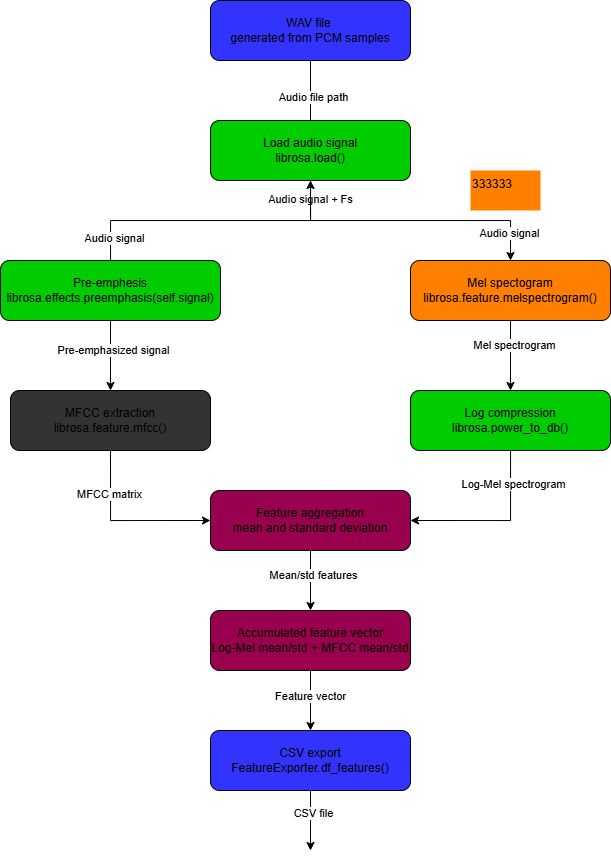

The diagram above was exported from draw.io. Its source (the exported page's mxGraphModel, read from the mxfile embedded in the PNG):
<mxGraphModel dx="813" dy="873" grid="1" gridSize="10" guides="1" tooltips="1" connect="1" arrows="1" fold="1" page="1" pageScale="1" pageWidth="827" pageHeight="1169" math="0" shadow="0">
  <root>
    <mxCell id="0" />
    <mxCell id="1" parent="0" />
    <mxCell id="ShCpiUXk9h6bDss3fCYl-1" parent="1" style="rounded=1;whiteSpace=wrap;html=1;fillColor=light-dark(#3333FF,#3333FF);" value="WAV file&amp;nbsp;&lt;br&gt;generated from PCM samples" vertex="1">
      <mxGeometry height="60" width="200" x="300" y="10" as="geometry" />
    </mxCell>
    <mxCell id="ShCpiUXk9h6bDss3fCYl-2" edge="1" parent="1" source="ShCpiUXk9h6bDss3fCYl-1" style="endArrow=classic;html=1;rounded=0;exitX=0.5;exitY=1;exitDx=0;exitDy=0;" value="">
      <mxGeometry height="50" relative="1" width="50" as="geometry">
        <mxPoint x="390" y="390" as="sourcePoint" />
        <mxPoint x="400" y="160" as="targetPoint" />
      </mxGeometry>
    </mxCell>
    <mxCell id="ShCpiUXk9h6bDss3fCYl-19" connectable="0" parent="ShCpiUXk9h6bDss3fCYl-2" style="edgeLabel;html=1;align=center;verticalAlign=middle;resizable=0;points=[];" value="Audio file path" vertex="1">
      <mxGeometry relative="1" x="-0.1784" y="2" as="geometry">
        <mxPoint as="offset" />
      </mxGeometry>
    </mxCell>
    <mxCell id="ShCpiUXk9h6bDss3fCYl-13" edge="1" parent="1" source="ShCpiUXk9h6bDss3fCYl-3" style="edgeStyle=orthogonalEdgeStyle;rounded=0;orthogonalLoop=1;jettySize=auto;html=1;entryX=0.5;entryY=0;entryDx=0;entryDy=0;" target="ShCpiUXk9h6bDss3fCYl-5">
      <mxGeometry relative="1" as="geometry">
        <Array as="points">
          <mxPoint x="400" y="230" />
          <mxPoint x="600" y="230" />
        </Array>
      </mxGeometry>
    </mxCell>
    <mxCell id="ShCpiUXk9h6bDss3fCYl-21" connectable="0" parent="ShCpiUXk9h6bDss3fCYl-13" style="edgeLabel;html=1;align=center;verticalAlign=middle;resizable=0;points=[];" value="Audio signal + Fs" vertex="1">
      <mxGeometry relative="1" x="-0.8702" y="-1" as="geometry">
        <mxPoint y="1" as="offset" />
      </mxGeometry>
    </mxCell>
    <mxCell id="ShCpiUXk9h6bDss3fCYl-35" connectable="0" parent="ShCpiUXk9h6bDss3fCYl-13" style="edgeLabel;html=1;align=center;verticalAlign=middle;resizable=0;points=[];" value="Audio signal" vertex="1">
      <mxGeometry relative="1" x="0.8021" y="-2" as="geometry">
        <mxPoint y="1" as="offset" />
      </mxGeometry>
    </mxCell>
    <mxCell id="ShCpiUXk9h6bDss3fCYl-3" parent="1" style="rounded=1;whiteSpace=wrap;html=1;fillColor=light-dark(#00CC00,#00CC00);" value="Load audio signal&lt;div&gt;librosa.load()&lt;/div&gt;" vertex="1">
      <mxGeometry height="60" width="200" x="300" y="130" as="geometry" />
    </mxCell>
    <mxCell id="ShCpiUXk9h6bDss3fCYl-16" edge="1" parent="1" source="ShCpiUXk9h6bDss3fCYl-4" style="edgeStyle=orthogonalEdgeStyle;rounded=0;orthogonalLoop=1;jettySize=auto;html=1;exitX=0.5;exitY=1;exitDx=0;exitDy=0;entryX=0;entryY=0.5;entryDx=0;entryDy=0;" target="ShCpiUXk9h6bDss3fCYl-7">
      <mxGeometry relative="1" as="geometry" />
    </mxCell>
    <mxCell id="ShCpiUXk9h6bDss3fCYl-27" connectable="0" parent="ShCpiUXk9h6bDss3fCYl-16" style="edgeLabel;html=1;align=center;verticalAlign=middle;resizable=0;points=[];" value="MFCC matrix" vertex="1">
      <mxGeometry relative="1" x="-0.4886" y="-2" as="geometry">
        <mxPoint as="offset" />
      </mxGeometry>
    </mxCell>
    <mxCell id="ShCpiUXk9h6bDss3fCYl-4" parent="1" style="rounded=1;whiteSpace=wrap;html=1;fillColor=light-dark(#333333,#FF8000);" value="MFCC extraction&lt;div&gt;librosa.feature.mfcc()&lt;/div&gt;" vertex="1">
      <mxGeometry height="60" width="200" x="100" y="400" as="geometry" />
    </mxCell>
    <mxCell id="ShCpiUXk9h6bDss3fCYl-14" edge="1" parent="1" source="ShCpiUXk9h6bDss3fCYl-5" style="edgeStyle=orthogonalEdgeStyle;rounded=0;orthogonalLoop=1;jettySize=auto;html=1;entryX=0.5;entryY=0;entryDx=0;entryDy=0;" target="ShCpiUXk9h6bDss3fCYl-6">
      <mxGeometry relative="1" as="geometry" />
    </mxCell>
    <mxCell id="ShCpiUXk9h6bDss3fCYl-28" connectable="0" parent="ShCpiUXk9h6bDss3fCYl-14" style="edgeLabel;html=1;align=center;verticalAlign=middle;resizable=0;points=[];" value="Mel spectrogram" vertex="1">
      <mxGeometry relative="1" x="-0.3126" y="3" as="geometry">
        <mxPoint y="1" as="offset" />
      </mxGeometry>
    </mxCell>
    <mxCell id="ShCpiUXk9h6bDss3fCYl-5" parent="1" style="rounded=1;whiteSpace=wrap;html=1;fillColor=light-dark(#FF8000,#FF8000);" value="Mel spectogram&lt;div&gt;librosa.feature.melspectrogram()&lt;/div&gt;" vertex="1">
      <mxGeometry height="60" width="200" x="500" y="270" as="geometry" />
    </mxCell>
    <mxCell id="ShCpiUXk9h6bDss3fCYl-15" edge="1" parent="1" source="ShCpiUXk9h6bDss3fCYl-6" style="edgeStyle=orthogonalEdgeStyle;rounded=0;orthogonalLoop=1;jettySize=auto;html=1;entryX=1;entryY=0.5;entryDx=0;entryDy=0;" target="ShCpiUXk9h6bDss3fCYl-7">
      <mxGeometry relative="1" as="geometry" />
    </mxCell>
    <mxCell id="ShCpiUXk9h6bDss3fCYl-29" connectable="0" parent="ShCpiUXk9h6bDss3fCYl-15" style="edgeLabel;html=1;align=center;verticalAlign=middle;resizable=0;points=[];" value="Log-Mel spectrogram" vertex="1">
      <mxGeometry relative="1" x="-0.6134" y="2" as="geometry">
        <mxPoint as="offset" />
      </mxGeometry>
    </mxCell>
    <mxCell id="ShCpiUXk9h6bDss3fCYl-6" parent="1" style="rounded=1;whiteSpace=wrap;html=1;fillColor=light-dark(#00CC00,#00CC00);" value="Log compression&lt;div&gt;librosa.power_to_db()&lt;/div&gt;" vertex="1">
      <mxGeometry height="60" width="200" x="500" y="400" as="geometry" />
    </mxCell>
    <mxCell id="ShCpiUXk9h6bDss3fCYl-17" edge="1" parent="1" source="ShCpiUXk9h6bDss3fCYl-7" style="edgeStyle=orthogonalEdgeStyle;rounded=0;orthogonalLoop=1;jettySize=auto;html=1;" target="ShCpiUXk9h6bDss3fCYl-8">
      <mxGeometry relative="1" as="geometry" />
    </mxCell>
    <mxCell id="ShCpiUXk9h6bDss3fCYl-30" connectable="0" parent="ShCpiUXk9h6bDss3fCYl-17" style="edgeLabel;html=1;align=center;verticalAlign=middle;resizable=0;points=[];" value="Mean/std features" vertex="1">
      <mxGeometry relative="1" x="-0.1784" y="2" as="geometry">
        <mxPoint as="offset" />
      </mxGeometry>
    </mxCell>
    <mxCell id="ShCpiUXk9h6bDss3fCYl-7" parent="1" style="rounded=1;whiteSpace=wrap;html=1;fillColor=light-dark(#99004D,#99004D);" value="Feature aggregation&lt;div&gt;mean and standard deviation&lt;span style=&quot;color: rgba(0, 0, 0, 0); font-family: monospace; font-size: 0px; text-align: start; white-space: nowrap; background-color: transparent;&quot;&gt;%3CmxGraphModel%3E%3Croot%3E%3CmxCell%20id%3D%220%22%2F%3E%3CmxCell%20id%3D%221%22%20parent%3D%220%22%2F%3E%3CmxCell%20id%3D%222%22%20parent%3D%221%22%20style%3D%22rounded%3D1%3BwhiteSpace%3Dwrap%3Bhtml%3D1%3B%22%20value%3D%22MFCC%20extraction%26lt%3Bdiv%26gt%3Blibrosa.feature.mfcc()%26lt%3B%2Fdiv%26gt%3B%22%20vertex%3D%221%22%3E%3CmxGeometry%20height%3D%2260%22%20width%3D%22200%22%20x%3D%22100%22%20y%3D%22270%22%20as%3D%22geometry%22%2F%3E%3C%2FmxCell%3E%3C%2Froot%3E%3C%2FmxGraphModel%3E&lt;/span&gt;&lt;/div&gt;" vertex="1">
      <mxGeometry height="60" width="200" x="300" y="500" as="geometry" />
    </mxCell>
    <mxCell id="ShCpiUXk9h6bDss3fCYl-18" edge="1" parent="1" source="ShCpiUXk9h6bDss3fCYl-8" style="edgeStyle=orthogonalEdgeStyle;rounded=0;orthogonalLoop=1;jettySize=auto;html=1;entryX=0.5;entryY=0;entryDx=0;entryDy=0;" target="ShCpiUXk9h6bDss3fCYl-9">
      <mxGeometry relative="1" as="geometry" />
    </mxCell>
    <mxCell id="ShCpiUXk9h6bDss3fCYl-31" connectable="0" parent="ShCpiUXk9h6bDss3fCYl-18" style="edgeLabel;html=1;align=center;verticalAlign=middle;resizable=0;points=[];" value="Feature vector" vertex="1">
      <mxGeometry relative="1" x="-0.1392" y="-1" as="geometry">
        <mxPoint as="offset" />
      </mxGeometry>
    </mxCell>
    <mxCell id="ShCpiUXk9h6bDss3fCYl-8" parent="1" style="rounded=1;whiteSpace=wrap;html=1;fillColor=light-dark(#99004D,#99004D);" value="Accumulated feature vector&lt;div&gt;Log-Mel mean/std + MFCC mean/std&lt;/div&gt;" vertex="1">
      <mxGeometry height="60" width="200" x="300" y="620" as="geometry" />
    </mxCell>
    <mxCell id="ShCpiUXk9h6bDss3fCYl-32" edge="1" parent="1" source="ShCpiUXk9h6bDss3fCYl-9" style="edgeStyle=orthogonalEdgeStyle;rounded=0;orthogonalLoop=1;jettySize=auto;html=1;">
      <mxGeometry relative="1" as="geometry">
        <mxPoint x="400" y="860" as="targetPoint" />
      </mxGeometry>
    </mxCell>
    <mxCell id="ShCpiUXk9h6bDss3fCYl-34" connectable="0" parent="ShCpiUXk9h6bDss3fCYl-32" style="edgeLabel;html=1;align=center;verticalAlign=middle;resizable=0;points=[];fillColor=light-dark(#FFFFFF,#FFFFFF);" value="CSV file" vertex="1">
      <mxGeometry relative="1" x="-0.2569" y="2" as="geometry">
        <mxPoint as="offset" />
      </mxGeometry>
    </mxCell>
    <mxCell id="ShCpiUXk9h6bDss3fCYl-9" parent="1" style="rounded=1;whiteSpace=wrap;html=1;fillColor=light-dark(#3333FF,#3333FF);" value="CSV export&lt;div&gt;FeatureExporter.df_features()&lt;/div&gt;" vertex="1">
      <mxGeometry height="60" width="200" x="300" y="740" as="geometry" />
    </mxCell>
    <mxCell id="ShCpiUXk9h6bDss3fCYl-23" edge="1" parent="1" source="ShCpiUXk9h6bDss3fCYl-22" style="edgeStyle=orthogonalEdgeStyle;rounded=0;orthogonalLoop=1;jettySize=auto;html=1;entryX=0.5;entryY=0;entryDx=0;entryDy=0;" target="ShCpiUXk9h6bDss3fCYl-4">
      <mxGeometry relative="1" as="geometry" />
    </mxCell>
    <mxCell id="ShCpiUXk9h6bDss3fCYl-26" connectable="0" parent="ShCpiUXk9h6bDss3fCYl-23" style="edgeLabel;html=1;align=center;verticalAlign=middle;resizable=0;points=[];" value="Pre-emphasized signal" vertex="1">
      <mxGeometry relative="1" x="-0.1782" y="2" as="geometry">
        <mxPoint y="1" as="offset" />
      </mxGeometry>
    </mxCell>
    <mxCell id="ShCpiUXk9h6bDss3fCYl-24" edge="1" parent="1" source="ShCpiUXk9h6bDss3fCYl-22" style="edgeStyle=orthogonalEdgeStyle;rounded=0;orthogonalLoop=1;jettySize=auto;html=1;entryX=0.5;entryY=1;entryDx=0;entryDy=0;" target="ShCpiUXk9h6bDss3fCYl-3">
      <mxGeometry relative="1" as="geometry" />
    </mxCell>
    <mxCell id="ShCpiUXk9h6bDss3fCYl-25" connectable="0" parent="ShCpiUXk9h6bDss3fCYl-24" style="edgeLabel;html=1;align=center;verticalAlign=middle;resizable=0;points=[];" value="Audio signal" vertex="1">
      <mxGeometry relative="1" x="-0.8357" y="-3" as="geometry">
        <mxPoint y="1" as="offset" />
      </mxGeometry>
    </mxCell>
    <mxCell id="ShCpiUXk9h6bDss3fCYl-22" parent="1" style="rounded=1;whiteSpace=wrap;html=1;fillColor=light-dark(#00CC00,#00CC00);" value="Pre-emphesis&lt;div&gt;librosa.effects.preemphasis(self.signal)&lt;/div&gt;" vertex="1">
      <mxGeometry height="60" width="220" x="90" y="270" as="geometry" />
    </mxCell>
    <mxCell id="ShCpiUXk9h6bDss3fCYl-36" parent="1" style="text;whiteSpace=wrap;html=1;fillColor=light-dark(#FF8000,#FF8000);" value="333333" vertex="1">
      <mxGeometry height="40" width="70" x="560" y="180" as="geometry" />
    </mxCell>
  </root>
</mxGraphModel>